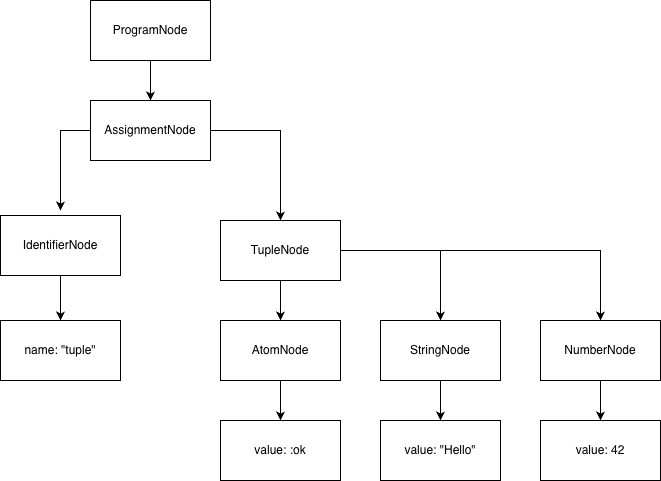

The diagram above was exported from draw.io. Its source (the exported page's mxGraphModel, read from the mxfile embedded in the PNG):
<mxGraphModel dx="1394" dy="947" grid="1" gridSize="10" guides="1" tooltips="1" connect="1" arrows="1" fold="1" page="1" pageScale="1" pageWidth="827" pageHeight="1169" math="0" shadow="0">
  <root>
    <mxCell id="0" />
    <mxCell id="1" parent="0" />
    <mxCell id="aAqvqjPdBMUJKlIYqsms-118" edge="1" parent="1" source="aAqvqjPdBMUJKlIYqsms-110" style="edgeStyle=orthogonalEdgeStyle;rounded=0;orthogonalLoop=1;jettySize=auto;html=1;entryX=0.5;entryY=0;entryDx=0;entryDy=0;" target="aAqvqjPdBMUJKlIYqsms-111">
      <mxGeometry relative="1" as="geometry" />
    </mxCell>
    <mxCell id="aAqvqjPdBMUJKlIYqsms-110" parent="1" style="rounded=0;whiteSpace=wrap;html=1;" value="ProgramNode" vertex="1">
      <mxGeometry height="60" width="120" x="340" y="310" as="geometry" />
    </mxCell>
    <mxCell id="aAqvqjPdBMUJKlIYqsms-119" edge="1" parent="1" source="aAqvqjPdBMUJKlIYqsms-111" style="edgeStyle=orthogonalEdgeStyle;rounded=0;orthogonalLoop=1;jettySize=auto;html=1;">
      <mxGeometry relative="1" as="geometry">
        <mxPoint x="310" y="520" as="targetPoint" />
      </mxGeometry>
    </mxCell>
    <mxCell id="aAqvqjPdBMUJKlIYqsms-120" edge="1" parent="1" source="aAqvqjPdBMUJKlIYqsms-111" style="edgeStyle=orthogonalEdgeStyle;rounded=0;orthogonalLoop=1;jettySize=auto;html=1;entryX=0.5;entryY=0;entryDx=0;entryDy=0;" target="aAqvqjPdBMUJKlIYqsms-114">
      <mxGeometry relative="1" as="geometry" />
    </mxCell>
    <mxCell id="aAqvqjPdBMUJKlIYqsms-111" parent="1" style="rounded=0;whiteSpace=wrap;html=1;" value="AssignmentNode" vertex="1">
      <mxGeometry height="60" width="120" x="340" y="410" as="geometry" />
    </mxCell>
    <mxCell id="aAqvqjPdBMUJKlIYqsms-112" parent="1" style="rounded=0;whiteSpace=wrap;html=1;" value="value: :ok" vertex="1">
      <mxGeometry height="60" width="120" x="470" y="730" as="geometry" />
    </mxCell>
    <mxCell id="aAqvqjPdBMUJKlIYqsms-122" edge="1" parent="1" source="aAqvqjPdBMUJKlIYqsms-113" style="edgeStyle=orthogonalEdgeStyle;rounded=0;orthogonalLoop=1;jettySize=auto;html=1;" target="aAqvqjPdBMUJKlIYqsms-112">
      <mxGeometry relative="1" as="geometry" />
    </mxCell>
    <mxCell id="aAqvqjPdBMUJKlIYqsms-113" parent="1" style="rounded=0;whiteSpace=wrap;html=1;" value="AtomNode" vertex="1">
      <mxGeometry height="60" width="120" x="470" y="630" as="geometry" />
    </mxCell>
    <mxCell id="aAqvqjPdBMUJKlIYqsms-121" edge="1" parent="1" source="aAqvqjPdBMUJKlIYqsms-114" style="edgeStyle=orthogonalEdgeStyle;rounded=0;orthogonalLoop=1;jettySize=auto;html=1;" target="aAqvqjPdBMUJKlIYqsms-113">
      <mxGeometry relative="1" as="geometry" />
    </mxCell>
    <mxCell id="aAqvqjPdBMUJKlIYqsms-123" edge="1" parent="1" source="aAqvqjPdBMUJKlIYqsms-114" style="edgeStyle=orthogonalEdgeStyle;rounded=0;orthogonalLoop=1;jettySize=auto;html=1;entryX=0.5;entryY=0;entryDx=0;entryDy=0;" target="aAqvqjPdBMUJKlIYqsms-117">
      <mxGeometry relative="1" as="geometry" />
    </mxCell>
    <mxCell id="aAqvqjPdBMUJKlIYqsms-129" edge="1" parent="1" source="aAqvqjPdBMUJKlIYqsms-114" style="edgeStyle=orthogonalEdgeStyle;rounded=0;orthogonalLoop=1;jettySize=auto;html=1;entryX=0.5;entryY=0;entryDx=0;entryDy=0;" target="aAqvqjPdBMUJKlIYqsms-127">
      <mxGeometry relative="1" as="geometry" />
    </mxCell>
    <mxCell id="aAqvqjPdBMUJKlIYqsms-114" parent="1" style="rounded=0;whiteSpace=wrap;html=1;" value="TupleNode" vertex="1">
      <mxGeometry height="60" width="120" x="470" y="530" as="geometry" />
    </mxCell>
    <mxCell id="aAqvqjPdBMUJKlIYqsms-115" parent="1" style="rounded=0;whiteSpace=wrap;html=1;" value="name: &quot;tuple&quot;" vertex="1">
      <mxGeometry height="60" width="120" x="250" y="630" as="geometry" />
    </mxCell>
    <mxCell id="aAqvqjPdBMUJKlIYqsms-124" edge="1" parent="1" source="aAqvqjPdBMUJKlIYqsms-116" style="edgeStyle=orthogonalEdgeStyle;rounded=0;orthogonalLoop=1;jettySize=auto;html=1;" target="aAqvqjPdBMUJKlIYqsms-115">
      <mxGeometry relative="1" as="geometry" />
    </mxCell>
    <mxCell id="aAqvqjPdBMUJKlIYqsms-116" parent="1" style="rounded=0;whiteSpace=wrap;html=1;" value="IdentifierNode" vertex="1">
      <mxGeometry height="60" width="120" x="250" y="525" as="geometry" />
    </mxCell>
    <mxCell id="aAqvqjPdBMUJKlIYqsms-126" edge="1" parent="1" source="aAqvqjPdBMUJKlIYqsms-117" style="edgeStyle=orthogonalEdgeStyle;rounded=0;orthogonalLoop=1;jettySize=auto;html=1;entryX=0.5;entryY=0;entryDx=0;entryDy=0;" target="aAqvqjPdBMUJKlIYqsms-125">
      <mxGeometry relative="1" as="geometry" />
    </mxCell>
    <mxCell id="aAqvqjPdBMUJKlIYqsms-117" parent="1" style="rounded=0;whiteSpace=wrap;html=1;" value="StringNode" vertex="1">
      <mxGeometry height="60" width="120" x="630" y="630" as="geometry" />
    </mxCell>
    <mxCell id="aAqvqjPdBMUJKlIYqsms-125" parent="1" style="rounded=0;whiteSpace=wrap;html=1;" value="value: &quot;Hello&quot;" vertex="1">
      <mxGeometry height="60" width="120" x="630" y="730" as="geometry" />
    </mxCell>
    <mxCell id="aAqvqjPdBMUJKlIYqsms-130" edge="1" parent="1" source="aAqvqjPdBMUJKlIYqsms-127" style="edgeStyle=orthogonalEdgeStyle;rounded=0;orthogonalLoop=1;jettySize=auto;html=1;entryX=0.5;entryY=0;entryDx=0;entryDy=0;" target="aAqvqjPdBMUJKlIYqsms-128">
      <mxGeometry relative="1" as="geometry" />
    </mxCell>
    <mxCell id="aAqvqjPdBMUJKlIYqsms-127" parent="1" style="rounded=0;whiteSpace=wrap;html=1;" value="NumberNode" vertex="1">
      <mxGeometry height="60" width="120" x="790" y="630" as="geometry" />
    </mxCell>
    <mxCell id="aAqvqjPdBMUJKlIYqsms-128" parent="1" style="rounded=0;whiteSpace=wrap;html=1;" value="value: 42" vertex="1">
      <mxGeometry height="60" width="120" x="790" y="730" as="geometry" />
    </mxCell>
  </root>
</mxGraphModel>